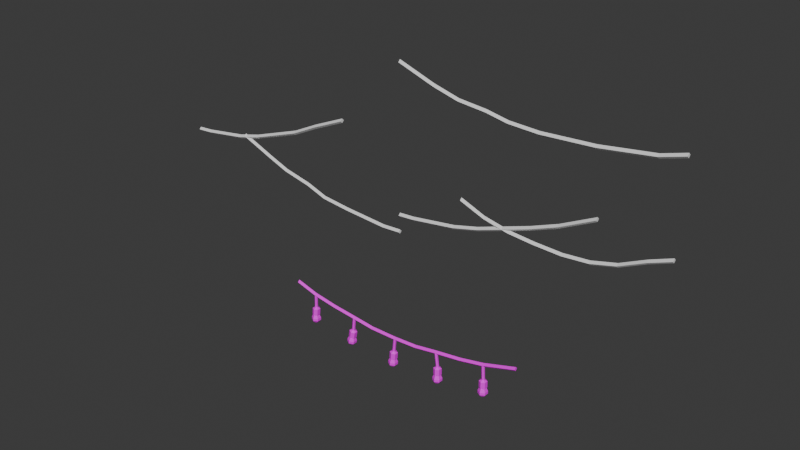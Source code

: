 # Source: string_lights.blend  (saved by Blender 4.1.24; exported with 4.5.12 LTS)
import bpy
from mathutils import Matrix  # noqa: F401  (used for matrix-valued properties, if any)

bpy.ops.wm.read_factory_settings(use_empty=True)
scene = bpy.context.scene
scene.name = 'Scene'

# ---- collections
col_collection = bpy.data.collections.new('Collection'); scene.collection.children.link(col_collection)

# ---- images (referenced by path relative to the original .blend; pixels are not part of the script)
import os
ASSET_DIR = os.environ.get("B2B_ASSET_DIR", "")  # directory of the original .blend (textures are referenced by path, not embedded)
HERE = os.path.dirname(os.path.abspath(__file__))  # packed textures are extracted next to this script under _unpacked/

def load_image(name, relpath, width, height, colorspace="sRGB"):
    """Load a texture the original file referenced (path relative to the .blend, or extracted next to this script)."""
    p = next((c for c in (os.path.join(HERE, relpath), os.path.join(ASSET_DIR, relpath)) if relpath and os.path.exists(c)), "")
    if p:
        img = bpy.data.images.load(p, check_existing=True)
        img.name = name
    else:  # same state as the original file: an image datablock whose file is absent (Cycles renders it pink)
        img = bpy.data.images.new(name, width, height)
        img.source = "FILE"
        img.filepath = "//" + (relpath or name)
    img.colorspace_settings.name = colorspace
    return img
img_string_lights_png = load_image('string_lights.png', 'string_lights.png', 1024, 1024, 'sRGB')

# ---- materials (node trees are filled in below, after node groups)
mat_material = bpy.data.materials.new('Material')
mat_material.alpha_threshold = 0.0
mat_material.use_transparent_shadow = False
mat_material.diffuse_color = (0.2, 0.2, 0.2, 1.0)
mat_material.roughness = 0.5
mat_material.line_color = (0.0, 0.0, 0.0, 1.0)

# ---- material node trees
mat_material.use_nodes = True; mat_material.node_tree.nodes.clear()
_N = mat_material.node_tree.nodes; _L = mat_material.node_tree.links
n0 = _N.new('ShaderNodeOutputMaterial'); n0.name = 'Material Output'; n0.location = (300, 300)
n1 = _N.new('ShaderNodeBsdfPrincipled'); n1.name = 'Principled BSDF'; n1.location = (10, 300)
n1.inputs[3].default_value = 1.45
n2 = _N.new('ShaderNodeTexImage'); n2.name = 'Image Texture'; n2.location = (-280, 280)
n2.image = img_string_lights_png
_L.new(n1.outputs[0], n0.inputs[0])
_L.new(n2.outputs[0], n1.inputs[0])
n0.is_active_output = True

# ---- world
world_world = bpy.data.worlds.new('World'); scene.world = world_world
world_world.use_nodes = True; world_world.node_tree.nodes.clear()
_N = world_world.node_tree.nodes; _L = world_world.node_tree.links
n0 = _N.new('ShaderNodeOutputWorld'); n0.name = 'World Output'; n0.location = (300, 300)
n1 = _N.new('ShaderNodeBackground'); n1.name = 'Background'; n1.location = (10, 300)
n1.inputs[0].default_value = (0.05088, 0.05088, 0.05088, 1.0)
_L.new(n1.outputs[0], n0.inputs[0])
n0.is_active_output = True
world_world.color = (0.05088, 0.05088, 0.05088)
world_world.use_sun_shadow = False
world_world.sun_shadow_jitter_overblur = 0.0

# ---- meshes
me_cube_001 = bpy.data.meshes.new('Cube.001')
me_cube_001.from_pydata([(0.00275, 0.0, 0.8677), (0.00275, -0.01584, 0.8835), (0.00275, 0.01584, 0.8835), (0.00275, 0.0, 0.8994), (0.1215, 0.0, 0.8756), (0.1215, -0.01584, 0.8914), (0.1215, 0.01584, 0.8914), (0.1215, 0.0, 0.9073), (0.4542, 0.0, 0.9231), (0.4542, -0.01584, 0.939), (0.4542, 0.01584, 0.939), (0.4542, 0.0, 0.9548), (0.8264, 0.0, 1.034), (0.8264, -0.01584, 1.05), (0.8264, 0.01584, 1.05), (0.8264, 0.0, 1.066), (1.032, 0.0, 1.105), (1.032, -0.01584, 1.121), (1.032, 0.01584, 1.121), (1.032, 0.0, 1.137), (1.23, 0.0, 1.184), (1.23, -0.01584, 1.2), (1.23, 0.01584, 1.2), (1.23, 0.0, 1.216), (1.484, 0.0, 1.311), (1.484, -0.01584, 1.327), (1.484, 0.01584, 1.327), (1.484, 0.0, 1.343), (0.5096, 0.0, 1.137), (0.5096, -0.01584, 1.153), (0.5096, 0.01584, 1.153), (0.5096, 0.0, 1.169), (0.6918, 0.0, 1.066), (0.6918, -0.01584, 1.082), (0.6918, 0.01584, 1.082), (0.6918, 0.0, 1.097), (1.064, 0.0, 1.01), (1.064, -0.01584, 1.026), (1.064, 0.01584, 1.026), (1.064, 0.0, 1.042), (1.27, 0.0, 1.002), (1.27, -0.01584, 1.018), (1.27, 0.01584, 1.018), (1.27, 0.0, 1.034), (1.46, 0.0, 1.018), (1.46, -0.01584, 1.034), (1.46, 0.01584, 1.034), (1.46, 0.0, 1.05), (1.824, 0.0, 1.153), (1.824, -0.01584, 1.169), (1.824, 0.01584, 1.169), (1.824, 0.0, 1.184), (1.983, 0.0, 1.216), (1.983, -0.01584, 1.232), (1.983, 0.01584, 1.232), (1.983, 0.0, 1.248), (1.642, 0.0, 1.097), (1.642, 0.01584, 1.082), (1.642, 0.0, 1.066), (1.642, -0.01584, 1.082), (0.8779, 0.0, 1.058), (0.8779, 0.01584, 1.042), (0.8779, 0.0, 1.026), (0.8779, -0.01584, 1.042), (0.6403, 0.0, 0.9706), (0.6403, -0.01584, 0.9865), (0.6403, 0.01584, 0.9865), (0.6403, 0.0, 1.002), (-1.986, 0.0, 0.9706), (-1.986, -0.01584, 0.9865), (-1.986, 0.01584, 0.9865), (-1.986, 0.0, 1.002), (-1.867, 0.0, 0.9786), (-1.867, -0.01584, 0.9944), (-1.867, 0.01584, 0.9944), (-1.867, 0.0, 1.01), (-1.534, 0.0, 1.026), (-1.534, -0.01584, 1.042), (-1.534, 0.01584, 1.042), (-1.534, 0.0, 1.058), (-1.162, 0.0, 1.137), (-1.162, -0.01584, 1.153), (-1.162, 0.01584, 1.153), (-1.162, 0.0, 1.169), (-0.9561, 0.0, 1.208), (-0.9561, -0.01584, 1.224), (-0.9561, 0.01584, 1.224), (-0.9561, 0.0, 1.24), (-0.7581, 0.0, 1.304), (-0.7581, -0.01584, 1.32), (-0.7581, 0.01584, 1.32), (-0.7581, 0.0, 1.336), (-0.5046, 0.0, 1.414), (-0.5046, -0.01584, 1.43), (-0.5046, 0.01584, 1.43), (-0.5046, 0.0, 1.446), (-1.348, 0.0, 1.074), (-1.348, -0.01584, 1.089), (-1.348, 0.01584, 1.089), (-1.348, 0.0, 1.105), (-1.478, 0.0, 1.05), (-1.478, -0.01584, 1.066), (-1.478, 0.01584, 1.066), (-1.478, 0.0, 1.082), (-1.225, 0.0, 0.9469), (-1.225, -0.01584, 0.9627), (-1.225, 0.01584, 0.9627), (-1.225, 0.0, 0.9786), (-1.059, 0.0, 0.8835), (-1.059, -0.01584, 0.8994), (-1.059, 0.01584, 0.8994), (-1.059, 0.0, 0.9152), (-0.6868, 0.0, 0.7806), (-0.6868, -0.01584, 0.7964), (-0.6868, 0.01584, 0.7964), (-0.6868, 0.0, 0.8122), (-0.4725, 0.0, 0.7568), (-0.4725, -0.01584, 0.7726), (-0.4725, 0.01584, 0.7726), (-0.4725, 0.0, 0.7885), (-0.1398, 0.0, 0.733), (-0.1398, -0.01584, 0.7489), (-0.1398, 0.01584, 0.7489), (-0.1398, 0.0, 0.7647), (0.00275, 0.0, 0.741), (0.00275, -0.01584, 0.7568), (0.00275, 0.01584, 0.7568), (0.00275, 0.0, 0.7726), (-0.8447, 0.0, 0.836), (-0.8447, -0.01584, 0.8518), (-0.8447, 0.01584, 0.8518), (-0.8447, 0.0, 0.8677)], [], [(0, 1, 3, 2), (2, 3, 7, 6), (6, 7, 11, 10), (4, 5, 1, 0), (2, 6, 4, 0), (7, 3, 1, 5), (65, 64, 12, 13), (5, 4, 8, 9), (4, 6, 10, 8), (7, 5, 9, 11), (15, 13, 17, 19), (64, 66, 14, 12), (67, 65, 13, 15), (66, 67, 15, 14), (18, 19, 23, 22), (14, 15, 19, 18), (13, 12, 16, 17), (12, 14, 18, 16), (21, 20, 24, 25), (17, 16, 20, 21), (16, 18, 22, 20), (19, 17, 21, 23), (26, 27, 25, 24), (20, 22, 26, 24), (23, 21, 25, 27), (22, 23, 27, 26), (28, 29, 31, 30), (30, 31, 35, 34), (61, 60, 39, 38), (32, 33, 29, 28), (30, 34, 32, 28), (35, 31, 29, 33), (37, 36, 40, 41), (63, 62, 36, 37), (62, 61, 38, 36), (60, 63, 37, 39), (43, 41, 45, 47), (36, 38, 42, 40), (39, 37, 41, 43), (38, 39, 43, 42), (57, 56, 51, 50), (42, 43, 47, 46), (41, 40, 44, 45), (40, 42, 46, 44), (49, 48, 52, 53), (59, 58, 48, 49), (58, 57, 50, 48), (56, 59, 49, 51), (54, 55, 53, 52), (48, 50, 54, 52), (51, 49, 53, 55), (50, 51, 55, 54), (47, 45, 59, 56), (44, 46, 57, 58), (45, 44, 58, 59), (46, 47, 56, 57), (35, 33, 63, 60), (32, 34, 61, 62), (33, 32, 62, 63), (34, 35, 60, 61), (10, 11, 67, 66), (11, 9, 65, 67), (8, 10, 66, 64), (9, 8, 64, 65), (68, 69, 71, 70), (70, 71, 75, 74), (74, 75, 79, 78), (72, 73, 69, 68), (70, 74, 72, 68), (75, 71, 69, 73), (97, 96, 80, 81), (73, 72, 76, 77), (72, 74, 78, 76), (75, 73, 77, 79), (83, 81, 85, 87), (96, 98, 82, 80), (99, 97, 81, 83), (98, 99, 83, 82), (86, 87, 91, 90), (82, 83, 87, 86), (81, 80, 84, 85), (80, 82, 86, 84), (89, 88, 92, 93), (85, 84, 88, 89), (84, 86, 90, 88), (87, 85, 89, 91), (94, 95, 93, 92), (88, 90, 94, 92), (91, 89, 93, 95), (90, 91, 95, 94), (78, 79, 99, 98), (79, 77, 97, 99), (76, 78, 98, 96), (77, 76, 96, 97), (100, 101, 103, 102), (102, 103, 107, 106), (106, 107, 111, 110), (104, 105, 101, 100), (102, 106, 104, 100), (107, 103, 101, 105), (129, 128, 112, 113), (105, 104, 108, 109), (104, 106, 110, 108), (107, 105, 109, 111), (115, 113, 117, 119), (128, 130, 114, 112), (131, 129, 113, 115), (130, 131, 115, 114), (118, 119, 123, 122), (114, 115, 119, 118), (113, 112, 116, 117), (112, 114, 118, 116), (121, 120, 124, 125), (117, 116, 120, 121), (116, 118, 122, 120), (119, 117, 121, 123), (126, 127, 125, 124), (120, 122, 126, 124), (123, 121, 125, 127), (122, 123, 127, 126), (110, 111, 131, 130), (111, 109, 129, 131), (108, 110, 130, 128), (109, 108, 128, 129)])
_uv = me_cube_001.uv_layers.new(name='UVMap')
_uv.uv.foreach_set('vector', [0.375, 0.0, 0.625, 0.0, 0.625, 0.25, 0.375, 0.25, 0.375, 0.25, 0.625, 0.25, 0.625, 0.5, 0.375, 0.5, 0.375, 0.5, 0.625, 0.5, 0.625, 0.5, 0.375, 0.5, 0.375, 0.75, 0.625, 0.75, 0.625, 1.0, 0.375, 1.0, 0.125, 0.5, 0.375, 0.5, 0.375, 0.75, 0.125, 0.75, 0.625, 0.5, 0.875, 0.5, 0.875, 0.75, 0.625, 0.75, 0.625, 0.75, 0.375, 0.75, 0.375, 0.75, 0.625, 0.75, 0.625, 0.75, 0.375, 0.75, 0.375, 0.75, 0.625, 0.75, 0.375, 0.75, 0.375, 0.5, 0.375, 0.5, 0.375, 0.75, 0.625, 0.5, 0.625, 0.75, 0.625, 0.75, 0.625, 0.5, 0.625, 0.5, 0.625, 0.75, 0.625, 0.75, 0.625, 0.5, 0.375, 0.75, 0.375, 0.5, 0.375, 0.5, 0.375, 0.75, 0.625, 0.5, 0.625, 0.75, 0.625, 0.75, 0.625, 0.5, 0.375, 0.5, 0.625, 0.5, 0.625, 0.5, 0.375, 0.5, 0.375, 0.5, 0.625, 0.5, 0.625, 0.5, 0.375, 0.5, 0.375, 0.5, 0.625, 0.5, 0.625, 0.5, 0.375, 0.5, 0.625, 0.75, 0.375, 0.75, 0.375, 0.75, 0.625, 0.75, 0.375, 0.75, 0.375, 0.5, 0.375, 0.5, 0.375, 0.75, 0.625, 0.75, 0.375, 0.75, 0.375, 0.75, 0.625, 0.75, 0.625, 0.75, 0.375, 0.75, 0.375, 0.75, 0.625, 0.75, 0.375, 0.75, 0.375, 0.5, 0.375, 0.5, 0.375, 0.75, 0.625, 0.5, 0.625, 0.75, 0.625, 0.75, 0.625, 0.5, 0.375, 0.5, 0.625, 0.5, 0.625, 0.75, 0.375, 0.75, 0.375, 0.75, 0.375, 0.5, 0.375, 0.5, 0.375, 0.75, 0.625, 0.5, 0.625, 0.75, 0.625, 0.75, 0.625, 0.5, 0.375, 0.5, 0.625, 0.5, 0.625, 0.5, 0.375, 0.5, 0.375, 0.0, 0.625, 0.0, 0.625, 0.25, 0.375, 0.25, 0.375, 0.25, 0.625, 0.25, 0.625, 0.5, 0.375, 0.5, 0.375, 0.5, 0.625, 0.5, 0.625, 0.5, 0.375, 0.5, 0.375, 0.75, 0.625, 0.75, 0.625, 1.0, 0.375, 1.0, 0.125, 0.5, 0.375, 0.5, 0.375, 0.75, 0.125, 0.75, 0.625, 0.5, 0.875, 0.5, 0.875, 0.75, 0.625, 0.75, 0.625, 0.75, 0.375, 0.75, 0.375, 0.75, 0.625, 0.75, 0.625, 0.75, 0.375, 0.75, 0.375, 0.75, 0.625, 0.75, 0.375, 0.75, 0.375, 0.5, 0.375, 0.5, 0.375, 0.75, 0.625, 0.5, 0.625, 0.75, 0.625, 0.75, 0.625, 0.5, 0.625, 0.5, 0.625, 0.75, 0.625, 0.75, 0.625, 0.5, 0.375, 0.75, 0.375, 0.5, 0.375, 0.5, 0.375, 0.75, 0.625, 0.5, 0.625, 0.75, 0.625, 0.75, 0.625, 0.5, 0.375, 0.5, 0.625, 0.5, 0.625, 0.5, 0.375, 0.5, 0.375, 0.5, 0.625, 0.5, 0.625, 0.5, 0.375, 0.5, 0.375, 0.5, 0.625, 0.5, 0.625, 0.5, 0.375, 0.5, 0.625, 0.75, 0.375, 0.75, 0.375, 0.75, 0.625, 0.75, 0.375, 0.75, 0.375, 0.5, 0.375, 0.5, 0.375, 0.75, 0.625, 0.75, 0.375, 0.75, 0.375, 0.75, 0.625, 0.75, 0.625, 0.75, 0.375, 0.75, 0.375, 0.75, 0.625, 0.75, 0.375, 0.75, 0.375, 0.5, 0.375, 0.5, 0.375, 0.75, 0.625, 0.5, 0.625, 0.75, 0.625, 0.75, 0.625, 0.5, 0.375, 0.5, 0.625, 0.5, 0.625, 0.75, 0.375, 0.75, 0.375, 0.75, 0.375, 0.5, 0.375, 0.5, 0.375, 0.75, 0.625, 0.5, 0.625, 0.75, 0.625, 0.75, 0.625, 0.5, 0.375, 0.5, 0.625, 0.5, 0.625, 0.5, 0.375, 0.5, 0.625, 0.5, 0.625, 0.75, 0.625, 0.75, 0.625, 0.5, 0.375, 0.75, 0.375, 0.5, 0.375, 0.5, 0.375, 0.75, 0.625, 0.75, 0.375, 0.75, 0.375, 0.75, 0.625, 0.75, 0.375, 0.5, 0.625, 0.5, 0.625, 0.5, 0.375, 0.5, 0.625, 0.5, 0.625, 0.75, 0.625, 0.75, 0.625, 0.5, 0.375, 0.75, 0.375, 0.5, 0.375, 0.5, 0.375, 0.75, 0.625, 0.75, 0.375, 0.75, 0.375, 0.75, 0.625, 0.75, 0.375, 0.5, 0.625, 0.5, 0.625, 0.5, 0.375, 0.5, 0.375, 0.5, 0.625, 0.5, 0.625, 0.5, 0.375, 0.5, 0.625, 0.5, 0.625, 0.75, 0.625, 0.75, 0.625, 0.5, 0.375, 0.75, 0.375, 0.5, 0.375, 0.5, 0.375, 0.75, 0.625, 0.75, 0.375, 0.75, 0.375, 0.75, 0.625, 0.75, 0.375, 0.0, 0.625, 0.0, 0.625, 0.25, 0.375, 0.25, 0.375, 0.25, 0.625, 0.25, 0.625, 0.5, 0.375, 0.5, 0.375, 0.5, 0.625, 0.5, 0.625, 0.5, 0.375, 0.5, 0.375, 0.75, 0.625, 0.75, 0.625, 1.0, 0.375, 1.0, 0.125, 0.5, 0.375, 0.5, 0.375, 0.75, 0.125, 0.75, 0.625, 0.5, 0.875, 0.5, 0.875, 0.75, 0.625, 0.75, 0.625, 0.75, 0.375, 0.75, 0.375, 0.75, 0.625, 0.75, 0.625, 0.75, 0.375, 0.75, 0.375, 0.75, 0.625, 0.75, 0.375, 0.75, 0.375, 0.5, 0.375, 0.5, 0.375, 0.75, 0.625, 0.5, 0.625, 0.75, 0.625, 0.75, 0.625, 0.5, 0.625, 0.5, 0.625, 0.75, 0.625, 0.75, 0.625, 0.5, 0.375, 0.75, 0.375, 0.5, 0.375, 0.5, 0.375, 0.75, 0.625, 0.5, 0.625, 0.75, 0.625, 0.75, 0.625, 0.5, 0.375, 0.5, 0.625, 0.5, 0.625, 0.5, 0.375, 0.5, 0.375, 0.5, 0.625, 0.5, 0.625, 0.5, 0.375, 0.5, 0.375, 0.5, 0.625, 0.5, 0.625, 0.5, 0.375, 0.5, 0.625, 0.75, 0.375, 0.75, 0.375, 0.75, 0.625, 0.75, 0.375, 0.75, 0.375, 0.5, 0.375, 0.5, 0.375, 0.75, 0.625, 0.75, 0.375, 0.75, 0.375, 0.75, 0.625, 0.75, 0.625, 0.75, 0.375, 0.75, 0.375, 0.75, 0.625, 0.75, 0.375, 0.75, 0.375, 0.5, 0.375, 0.5, 0.375, 0.75, 0.625, 0.5, 0.625, 0.75, 0.625, 0.75, 0.625, 0.5, 0.375, 0.5, 0.625, 0.5, 0.625, 0.75, 0.375, 0.75, 0.375, 0.75, 0.375, 0.5, 0.375, 0.5, 0.375, 0.75, 0.625, 0.5, 0.625, 0.75, 0.625, 0.75, 0.625, 0.5, 0.375, 0.5, 0.625, 0.5, 0.625, 0.5, 0.375, 0.5, 0.375, 0.5, 0.625, 0.5, 0.625, 0.5, 0.375, 0.5, 0.625, 0.5, 0.625, 0.75, 0.625, 0.75, 0.625, 0.5, 0.375, 0.75, 0.375, 0.5, 0.375, 0.5, 0.375, 0.75, 0.625, 0.75, 0.375, 0.75, 0.375, 0.75, 0.625, 0.75, 0.375, 0.0, 0.625, 0.0, 0.625, 0.25, 0.375, 0.25, 0.375, 0.25, 0.625, 0.25, 0.625, 0.5, 0.375, 0.5, 0.375, 0.5, 0.625, 0.5, 0.625, 0.5, 0.375, 0.5, 0.375, 0.75, 0.625, 0.75, 0.625, 1.0, 0.375, 1.0, 0.125, 0.5, 0.375, 0.5, 0.375, 0.75, 0.125, 0.75, 0.625, 0.5, 0.875, 0.5, 0.875, 0.75, 0.625, 0.75, 0.625, 0.75, 0.375, 0.75, 0.375, 0.75, 0.625, 0.75, 0.625, 0.75, 0.375, 0.75, 0.375, 0.75, 0.625, 0.75, 0.375, 0.75, 0.375, 0.5, 0.375, 0.5, 0.375, 0.75, 0.625, 0.5, 0.625, 0.75, 0.625, 0.75, 0.625, 0.5, 0.625, 0.5, 0.625, 0.75, 0.625, 0.75, 0.625, 0.5, 0.375, 0.75, 0.375, 0.5, 0.375, 0.5, 0.375, 0.75, 0.625, 0.5, 0.625, 0.75, 0.625, 0.75, 0.625, 0.5, 0.375, 0.5, 0.625, 0.5, 0.625, 0.5, 0.375, 0.5, 0.375, 0.5, 0.625, 0.5, 0.625, 0.5, 0.375, 0.5, 0.375, 0.5, 0.625, 0.5, 0.625, 0.5, 0.375, 0.5, 0.625, 0.75, 0.375, 0.75, 0.375, 0.75, 0.625, 0.75, 0.375, 0.75, 0.375, 0.5, 0.375, 0.5, 0.375, 0.75, 0.625, 0.75, 0.375, 0.75, 0.375, 0.75, 0.625, 0.75, 0.625, 0.75, 0.375, 0.75, 0.375, 0.75, 0.625, 0.75, 0.375, 0.75, 0.375, 0.5, 0.375, 0.5, 0.375, 0.75, 0.625, 0.5, 0.625, 0.75, 0.625, 0.75, 0.625, 0.5, 0.375, 0.5, 0.625, 0.5, 0.625, 0.75, 0.375, 0.75, 0.375, 0.75, 0.375, 0.5, 0.375, 0.5, 0.375, 0.75, 0.625, 0.5, 0.625, 0.75, 0.625, 0.75, 0.625, 0.5, 0.375, 0.5, 0.625, 0.5, 0.625, 0.5, 0.375, 0.5, 0.375, 0.5, 0.625, 0.5, 0.625, 0.5, 0.375, 0.5, 0.625, 0.5, 0.625, 0.75, 0.625, 0.75, 0.625, 0.5, 0.375, 0.75, 0.375, 0.5, 0.375, 0.5, 0.375, 0.75, 0.625, 0.75, 0.375, 0.75, 0.375, 0.75, 0.625, 0.75])
me_cube_001.update()
me_cube_002 = bpy.data.meshes.new('Cube.002')
me_cube_002.from_pydata([(0.001901, 0.0, 1.941), (0.001901, -0.01584, 1.957), (0.001901, 0.01584, 1.957), (0.001901, 0.0, 1.973), (0.28, 0.0, 1.844), (0.28, -0.01584, 1.86), (0.28, 0.01584, 1.86), (0.28, 0.0, 1.876), (0.47, 0.0, 1.794), (0.47, -0.01584, 1.81), (0.47, 0.01584, 1.81), (0.47, 0.0, 1.826), (0.84, 0.0, 1.744), (0.84, -0.01584, 1.76), (0.84, 0.01584, 1.76), (0.84, 0.0, 1.776), (1.06, 0.0, 1.734), (1.06, -0.01584, 1.75), (1.06, 0.01584, 1.75), (1.06, 0.0, 1.766), (1.25, 0.0, 1.744), (1.25, -0.01584, 1.76), (1.25, 0.01584, 1.76), (1.25, 0.0, 1.776), (1.44, 0.0, 1.754), (1.44, -0.01584, 1.77), (1.44, 0.01584, 1.77), (1.44, 0.0, 1.786), (0.68, 0.0, 1.774), (0.68, -0.01584, 1.79), (0.68, 0.01584, 1.79), (0.68, 0.0, 1.806), (1.82, 0.0, 1.804), (1.82, -0.01584, 1.82), (1.82, 0.01584, 1.82), (1.82, 0.0, 1.836), (1.99, 0.0, 1.854), (1.99, -0.01584, 1.87), (1.99, 0.01584, 1.87), (1.99, 0.0, 1.886)], [], [(0, 1, 3, 2), (2, 3, 7, 6), (6, 7, 11, 10), (4, 5, 1, 0), (2, 6, 4, 0), (7, 3, 1, 5), (29, 28, 12, 13), (5, 4, 8, 9), (4, 6, 10, 8), (7, 5, 9, 11), (15, 13, 17, 19), (28, 30, 14, 12), (31, 29, 13, 15), (30, 31, 15, 14), (18, 19, 23, 22), (14, 15, 19, 18), (13, 12, 16, 17), (12, 14, 18, 16), (21, 20, 24, 25), (17, 16, 20, 21), (16, 18, 22, 20), (19, 17, 21, 23), (27, 25, 33, 35), (20, 22, 26, 24), (23, 21, 25, 27), (22, 23, 27, 26), (10, 11, 31, 30), (11, 9, 29, 31), (8, 10, 30, 28), (9, 8, 28, 29), (35, 33, 37, 39), (26, 27, 35, 34), (25, 24, 32, 33), (24, 26, 34, 32), (38, 39, 37, 36), (34, 35, 39, 38), (33, 32, 36, 37), (32, 34, 38, 36)])
_uv = me_cube_002.uv_layers.new(name='UVMap')
_uv.uv.foreach_set('vector', [0.375, 0.0, 0.625, 0.0, 0.625, 0.25, 0.375, 0.25, 0.375, 0.25, 0.625, 0.25, 0.625, 0.5, 0.375, 0.5, 0.375, 0.5, 0.625, 0.5, 0.625, 0.5, 0.375, 0.5, 0.375, 0.75, 0.625, 0.75, 0.625, 1.0, 0.375, 1.0, 0.125, 0.5, 0.375, 0.5, 0.375, 0.75, 0.125, 0.75, 0.625, 0.5, 0.875, 0.5, 0.875, 0.75, 0.625, 0.75, 0.625, 0.75, 0.375, 0.75, 0.375, 0.75, 0.625, 0.75, 0.625, 0.75, 0.375, 0.75, 0.375, 0.75, 0.625, 0.75, 0.375, 0.75, 0.375, 0.5, 0.375, 0.5, 0.375, 0.75, 0.625, 0.5, 0.625, 0.75, 0.625, 0.75, 0.625, 0.5, 0.625, 0.5, 0.625, 0.75, 0.625, 0.75, 0.625, 0.5, 0.375, 0.75, 0.375, 0.5, 0.375, 0.5, 0.375, 0.75, 0.625, 0.5, 0.625, 0.75, 0.625, 0.75, 0.625, 0.5, 0.375, 0.5, 0.625, 0.5, 0.625, 0.5, 0.375, 0.5, 0.375, 0.5, 0.625, 0.5, 0.625, 0.5, 0.375, 0.5, 0.375, 0.5, 0.625, 0.5, 0.625, 0.5, 0.375, 0.5, 0.625, 0.75, 0.375, 0.75, 0.375, 0.75, 0.625, 0.75, 0.375, 0.75, 0.375, 0.5, 0.375, 0.5, 0.375, 0.75, 0.625, 0.75, 0.375, 0.75, 0.375, 0.75, 0.625, 0.75, 0.625, 0.75, 0.375, 0.75, 0.375, 0.75, 0.625, 0.75, 0.375, 0.75, 0.375, 0.5, 0.375, 0.5, 0.375, 0.75, 0.625, 0.5, 0.625, 0.75, 0.625, 0.75, 0.625, 0.5, 0.625, 0.5, 0.625, 0.75, 0.625, 0.75, 0.625, 0.5, 0.375, 0.75, 0.375, 0.5, 0.375, 0.5, 0.375, 0.75, 0.625, 0.5, 0.625, 0.75, 0.625, 0.75, 0.625, 0.5, 0.375, 0.5, 0.625, 0.5, 0.625, 0.5, 0.375, 0.5, 0.375, 0.5, 0.625, 0.5, 0.625, 0.5, 0.375, 0.5, 0.625, 0.5, 0.625, 0.75, 0.625, 0.75, 0.625, 0.5, 0.375, 0.75, 0.375, 0.5, 0.375, 0.5, 0.375, 0.75, 0.625, 0.75, 0.375, 0.75, 0.375, 0.75, 0.625, 0.75, 0.625, 0.5, 0.625, 0.75, 0.625, 0.75, 0.625, 0.5, 0.375, 0.5, 0.625, 0.5, 0.625, 0.5, 0.375, 0.5, 0.625, 0.75, 0.375, 0.75, 0.375, 0.75, 0.625, 0.75, 0.375, 0.75, 0.375, 0.5, 0.375, 0.5, 0.375, 0.75, 0.375, 0.5, 0.625, 0.5, 0.625, 0.75, 0.375, 0.75, 0.375, 0.5, 0.625, 0.5, 0.625, 0.5, 0.375, 0.5, 0.625, 0.75, 0.375, 0.75, 0.375, 0.75, 0.625, 0.75, 0.375, 0.75, 0.375, 0.5, 0.375, 0.5, 0.375, 0.75])
me_cube_002.update()
me_cube_003 = bpy.data.meshes.new('Cube.003')
me_cube_003.from_pydata([(-0.989, 0.0, -0.01438), (-0.989, -0.01584, 0.00146), (-0.989, 0.01584, 0.00146), (-0.989, 0.0, 0.0173), (-0.8133, 0.0, -0.06438), (-0.8133, -0.01584, -0.04854), (-0.8133, 0.01584, -0.04854), (-0.8133, 0.0, -0.0327), (-0.4333, 0.0, -0.1144), (-0.4333, -0.01584, -0.09854), (-0.4333, 0.01584, -0.09854), (-0.4333, 0.0, -0.0827), (-0.04334, 0.0, -0.1344), (-0.04334, -0.01584, -0.1185), (-0.04334, 0.01584, -0.1185), (-0.04334, 0.0, -0.1027), (0.1467, 0.0, -0.1244), (0.1467, -0.01584, -0.1085), (0.1467, 0.01584, -0.1085), (0.1467, 0.0, -0.0927), (0.3267, 0.0, -0.09438), (0.3267, -0.01584, -0.07854), (0.3267, 0.01584, -0.07854), (0.3267, 0.0, -0.0627), (0.5367, 0.0, -0.06438), (0.5367, -0.01584, -0.04854), (0.5367, 0.01584, -0.04854), (0.5367, 0.0, -0.0327), (-0.2533, 0.0, -0.1344), (-0.2533, -0.01584, -0.1185), (-0.2533, 0.01584, -0.1185), (-0.2533, 0.0, -0.1027), (0.7267, 0.0, -0.02438), (0.7267, -0.01584, -0.00854), (0.7267, 0.01584, -0.00854), (0.7267, 0.0, 0.0073), (0.9867, 0.0, 0.05562), (0.9867, -0.01584, 0.07146), (0.9867, 0.01584, 0.07146), (0.9867, 0.0, 0.0873), (-0.8091, 0.005936, -0.1585), (-0.8193, 0.01187, -0.1585), (-0.8233, 0.02968, -0.2185), (-0.8193, 0.02968, -0.1685), (-0.7976, 0.01484, -0.2185), (-0.7936, 0.01484, -0.1685), (-0.7976, -0.01484, -0.2185), (-0.7936, -0.01484, -0.1685), (-0.8233, -0.02968, -0.2185), (-0.8193, -0.02968, -0.1685), (-0.849, -0.01484, -0.2185), (-0.845, -0.01484, -0.1685), (-0.849, 0.01484, -0.2185), (-0.845, 0.01484, -0.1685), (-0.8091, -0.005936, -0.1585), (-0.8193, -0.01187, -0.1585), (-0.8296, -0.005936, -0.1585), (-0.8296, 0.005936, -0.1585), (-0.8071, 0.005936, -0.04654), (-0.8173, 0.01187, -0.04654), (-0.8071, -0.005936, -0.04654), (-0.8173, -0.01187, -0.04654), (-0.8276, -0.005936, -0.04654), (-0.8276, 0.005936, -0.04654), (-0.8233, 0.02374, -0.2185), (-0.8033, 0.01187, -0.2185), (-0.8033, -0.01187, -0.2185), (-0.8233, -0.02374, -0.2185), (-0.8433, -0.01187, -0.2185), (-0.8433, 0.01187, -0.2185), (-0.8233, 0.03562, -0.2485), (-0.7925, 0.01781, -0.2485), (-0.7925, -0.01781, -0.2485), (-0.8233, -0.03562, -0.2485), (-0.8542, -0.01781, -0.2485), (-0.8542, 0.01781, -0.2485), (-0.8233, 0.03562, -0.2685), (-0.7925, 0.01781, -0.2685), (-0.7925, -0.01781, -0.2685), (-0.8233, -0.03562, -0.2685), (-0.8542, -0.01781, -0.2685), (-0.8542, 0.01781, -0.2685), (-0.8233, 0.01781, -0.2885), (-0.8079, 0.008904, -0.2885), (-0.8079, -0.008904, -0.2885), (-0.8233, -0.01781, -0.2885), (-0.8388, -0.008904, -0.2885), (-0.8388, 0.008904, -0.2885), (-0.4338, 0.005936, -0.2106), (-0.4439, 0.01187, -0.2088), (-0.4541, 0.02968, -0.2679), (-0.4457, 0.02968, -0.2186), (-0.4288, 0.01484, -0.2724), (-0.4204, 0.01484, -0.2231), (-0.4288, -0.01484, -0.2724), (-0.4204, -0.01484, -0.2231), (-0.4541, -0.02968, -0.2679), (-0.4457, -0.02968, -0.2186), (-0.4794, -0.01484, -0.2635), (-0.471, -0.01484, -0.2142), (-0.4794, 0.01484, -0.2635), (-0.471, 0.01484, -0.2142), (-0.4338, -0.005936, -0.2106), (-0.4439, -0.01187, -0.2088), (-0.4541, -0.005936, -0.207), (-0.4541, 0.005936, -0.207), (-0.4231, 0.005936, -0.09854), (-0.4333, 0.01187, -0.09854), (-0.4231, -0.005936, -0.09854), (-0.4333, -0.01187, -0.09854), (-0.4436, -0.005936, -0.09854), (-0.4436, 0.005936, -0.09854), (-0.4541, 0.02374, -0.2679), (-0.4344, 0.01187, -0.2714), (-0.4344, -0.01187, -0.2714), (-0.4541, -0.02374, -0.2679), (-0.4738, -0.01187, -0.2645), (-0.4738, 0.01187, -0.2645), (-0.4593, 0.03562, -0.2975), (-0.4289, 0.01781, -0.3028), (-0.4289, -0.01781, -0.3028), (-0.4593, -0.03562, -0.2975), (-0.4897, -0.01781, -0.2921), (-0.4897, 0.01781, -0.2921), (-0.4628, 0.03562, -0.3172), (-0.4324, 0.01781, -0.3225), (-0.4324, -0.01781, -0.3225), (-0.4628, -0.03562, -0.3172), (-0.4932, -0.01781, -0.3118), (-0.4932, 0.01781, -0.3118), (-0.4663, 0.01781, -0.3369), (-0.4511, 0.008904, -0.3395), (-0.4511, -0.008904, -0.3395), (-0.4663, -0.01781, -0.3369), (-0.4814, -0.008904, -0.3342), (-0.4814, 0.008904, -0.3342), (-0.04455, 0.005936, -0.23), (-0.05479, 0.01187, -0.2291), (-0.05977, 0.02968, -0.2889), (-0.05567, 0.02968, -0.239), (-0.03417, 0.01484, -0.2911), (-0.03006, 0.01484, -0.2413), (-0.03417, -0.01484, -0.2911), (-0.03006, -0.01484, -0.2413), (-0.05977, -0.02968, -0.2889), (-0.05567, -0.02968, -0.239), (-0.08538, -0.01484, -0.2866), (-0.08127, -0.01484, -0.2368), (-0.08538, 0.01484, -0.2866), (-0.08127, 0.01484, -0.2368), (-0.04455, -0.005936, -0.23), (-0.05479, -0.01187, -0.2291), (-0.06504, -0.005936, -0.2282), (-0.06504, 0.005936, -0.2282), (-0.03397, 0.005936, -0.1185), (-0.04425, 0.01187, -0.1185), (-0.03397, -0.005936, -0.1185), (-0.04425, -0.01187, -0.1185), (-0.05453, -0.005936, -0.1185), (-0.05453, 0.005936, -0.1185), (-0.05977, 0.02374, -0.2889), (-0.03985, 0.01187, -0.2906), (-0.03985, -0.01187, -0.2906), (-0.05977, -0.02374, -0.2889), (-0.0797, -0.01187, -0.2871), (-0.0797, 0.01187, -0.2871), (-0.06239, 0.03562, -0.3187), (-0.03166, 0.01781, -0.3214), (-0.03166, -0.01781, -0.3214), (-0.06239, -0.03562, -0.3187), (-0.09312, -0.01781, -0.3161), (-0.09312, 0.01781, -0.3161), (-0.06413, 0.03562, -0.3387), (-0.0334, 0.01781, -0.3414), (-0.0334, -0.01781, -0.3414), (-0.06413, -0.03562, -0.3387), (-0.09486, -0.01781, -0.336), (-0.09486, 0.01781, -0.336), (-0.06587, 0.01781, -0.3586), (-0.05051, 0.008904, -0.3599), (-0.05051, -0.008904, -0.3599), (-0.06587, -0.01781, -0.3586), (-0.08124, -0.008904, -0.3572), (-0.08124, 0.008904, -0.3572), (0.3528, 0.005936, -0.1928), (0.3425, 0.01187, -0.1928), (0.3427, 0.02968, -0.2528), (0.3425, 0.02968, -0.2028), (0.3684, 0.01484, -0.2528), (0.3682, 0.01484, -0.2028), (0.3684, -0.01484, -0.2528), (0.3682, -0.01484, -0.2028), (0.3427, -0.02968, -0.2528), (0.3425, -0.02968, -0.2028), (0.317, -0.01484, -0.2528), (0.3168, -0.01484, -0.2028), (0.317, 0.01484, -0.2528), (0.3168, 0.01484, -0.2028), (0.3528, -0.005936, -0.1928), (0.3425, -0.01187, -0.1928), (0.3322, -0.005936, -0.1928), (0.3322, 0.005936, -0.1928), (0.3369, 0.005936, -0.07854), (0.3267, 0.01187, -0.07854), (0.3369, -0.005936, -0.07854), (0.3267, -0.01187, -0.07854), (0.3164, -0.005936, -0.07854), (0.3164, 0.005936, -0.07854), (0.3427, 0.02374, -0.2528), (0.3627, 0.01187, -0.2528), (0.3627, -0.01187, -0.2528), (0.3427, -0.02374, -0.2528), (0.3227, -0.01187, -0.2528), (0.3227, 0.01187, -0.2528), (0.3427, 0.03562, -0.2828), (0.3736, 0.01781, -0.2828), (0.3736, -0.01781, -0.2828), (0.3427, -0.03562, -0.2828), (0.3119, -0.01781, -0.2828), (0.3119, 0.01781, -0.2828), (0.3427, 0.03562, -0.3028), (0.3736, 0.01781, -0.3028), (0.3736, -0.01781, -0.3028), (0.3427, -0.03562, -0.3028), (0.3119, -0.01781, -0.3028), (0.3119, 0.01781, -0.3028), (0.3427, 0.01781, -0.3228), (0.3582, 0.008904, -0.3228), (0.3582, -0.008904, -0.3228), (0.3427, -0.01781, -0.3228), (0.3273, -0.008904, -0.3228), (0.3273, 0.008904, -0.3228), (0.7428, 0.005936, -0.1253), (0.7325, 0.01187, -0.1253), (0.7327, 0.02968, -0.1853), (0.7325, 0.02968, -0.1353), (0.7584, 0.01484, -0.1853), (0.7582, 0.01484, -0.1353), (0.7584, -0.01484, -0.1853), (0.7582, -0.01484, -0.1353), (0.7327, -0.02968, -0.1853), (0.7325, -0.02968, -0.1353), (0.707, -0.01484, -0.1853), (0.7068, -0.01484, -0.1353), (0.707, 0.01484, -0.1853), (0.7068, 0.01484, -0.1353), (0.7428, -0.005936, -0.1253), (0.7325, -0.01187, -0.1253), (0.7222, -0.005936, -0.1253), (0.7222, 0.005936, -0.1253), (0.7369, 0.005936, -0.00854), (0.7267, 0.01187, -0.00854), (0.7369, -0.005936, -0.00854), (0.7267, -0.01187, -0.00854), (0.7164, -0.005936, -0.00854), (0.7164, 0.005936, -0.00854), (0.7327, 0.02374, -0.1853), (0.7527, 0.01187, -0.1853), (0.7527, -0.01187, -0.1853), (0.7327, -0.02374, -0.1853), (0.7127, -0.01187, -0.1853), (0.7127, 0.01187, -0.1853), (0.7327, 0.03562, -0.2153), (0.7636, 0.01781, -0.2153), (0.7636, -0.01781, -0.2153), (0.7327, -0.03562, -0.2153), (0.7019, -0.01781, -0.2153), (0.7019, 0.01781, -0.2153), (0.7327, 0.03562, -0.2353), (0.7636, 0.01781, -0.2353), (0.7636, -0.01781, -0.2353), (0.7327, -0.03562, -0.2353), (0.7019, -0.01781, -0.2353), (0.7019, 0.01781, -0.2353), (0.7327, 0.01781, -0.2553), (0.7482, 0.008904, -0.2553), (0.7482, -0.008904, -0.2553), (0.7327, -0.01781, -0.2553), (0.7173, -0.008904, -0.2553), (0.7173, 0.008904, -0.2553), (-0.6233, 0.0, -0.0627), (-0.6233, 0.01584, -0.07854), (-0.6233, 0.0, -0.09438), (-0.6233, -0.01584, -0.07854)], [], [(0, 1, 3, 2), (2, 3, 7, 6), (281, 280, 11, 10), (4, 5, 1, 0), (2, 6, 4, 0), (7, 3, 1, 5), (29, 28, 12, 13), (283, 282, 8, 9), (282, 281, 10, 8), (280, 283, 9, 11), (15, 13, 17, 19), (28, 30, 14, 12), (31, 29, 13, 15), (30, 31, 15, 14), (18, 19, 23, 22), (14, 15, 19, 18), (13, 12, 16, 17), (12, 14, 18, 16), (21, 20, 24, 25), (17, 16, 20, 21), (16, 18, 22, 20), (19, 17, 21, 23), (27, 25, 33, 35), (20, 22, 26, 24), (23, 21, 25, 27), (22, 23, 27, 26), (10, 11, 31, 30), (11, 9, 29, 31), (8, 10, 30, 28), (9, 8, 28, 29), (35, 33, 37, 39), (26, 27, 35, 34), (25, 24, 32, 33), (24, 26, 34, 32), (38, 39, 37, 36), (34, 35, 39, 38), (33, 32, 36, 37), (32, 34, 38, 36), (56, 55, 61, 62), (51, 49, 55, 56), (42, 43, 45, 44), (57, 56, 62, 63), (49, 47, 54, 55), (44, 45, 47, 46), (40, 41, 59, 58), (45, 43, 41, 40), (46, 47, 49, 48), (58, 59, 63, 62, 61, 60), (43, 53, 57, 41), (48, 49, 51, 50), (47, 45, 40, 54), (54, 40, 58, 60), (50, 51, 53, 52), (41, 57, 63, 59), (53, 51, 56, 57), (52, 53, 43, 42), (44, 46, 66, 65), (55, 54, 60, 61), (66, 67, 73, 72), (46, 48, 67, 66), (48, 50, 68, 67), (52, 42, 64, 69), (50, 52, 69, 68), (42, 44, 65, 64), (71, 72, 78, 77), (64, 65, 71, 70), (69, 64, 70, 75), (67, 68, 74, 73), (65, 66, 72, 71), (68, 69, 75, 74), (76, 77, 83, 82), (74, 75, 81, 80), (72, 73, 79, 78), (70, 71, 77, 76), (75, 70, 76, 81), (73, 74, 80, 79), (82, 83, 84, 85, 86, 87), (81, 76, 82, 87), (79, 80, 86, 85), (77, 78, 84, 83), (80, 81, 87, 86), (78, 79, 85, 84), (104, 103, 109, 110), (99, 97, 103, 104), (90, 91, 93, 92), (105, 104, 110, 111), (97, 95, 102, 103), (92, 93, 95, 94), (88, 89, 107, 106), (93, 91, 89, 88), (94, 95, 97, 96), (106, 107, 111, 110, 109, 108), (91, 101, 105, 89), (96, 97, 99, 98), (95, 93, 88, 102), (102, 88, 106, 108), (98, 99, 101, 100), (89, 105, 111, 107), (101, 99, 104, 105), (100, 101, 91, 90), (92, 94, 114, 113), (103, 102, 108, 109), (114, 115, 121, 120), (94, 96, 115, 114), (96, 98, 116, 115), (100, 90, 112, 117), (98, 100, 117, 116), (90, 92, 113, 112), (119, 120, 126, 125), (112, 113, 119, 118), (117, 112, 118, 123), (115, 116, 122, 121), (113, 114, 120, 119), (116, 117, 123, 122), (124, 125, 131, 130), (122, 123, 129, 128), (120, 121, 127, 126), (118, 119, 125, 124), (123, 118, 124, 129), (121, 122, 128, 127), (130, 131, 132, 133, 134, 135), (129, 124, 130, 135), (127, 128, 134, 133), (125, 126, 132, 131), (128, 129, 135, 134), (126, 127, 133, 132), (152, 151, 157, 158), (147, 145, 151, 152), (138, 139, 141, 140), (153, 152, 158, 159), (145, 143, 150, 151), (140, 141, 143, 142), (136, 137, 155, 154), (141, 139, 137, 136), (142, 143, 145, 144), (154, 155, 159, 158, 157, 156), (139, 149, 153, 137), (144, 145, 147, 146), (143, 141, 136, 150), (150, 136, 154, 156), (146, 147, 149, 148), (137, 153, 159, 155), (149, 147, 152, 153), (148, 149, 139, 138), (140, 142, 162, 161), (151, 150, 156, 157), (162, 163, 169, 168), (142, 144, 163, 162), (144, 146, 164, 163), (148, 138, 160, 165), (146, 148, 165, 164), (138, 140, 161, 160), (167, 168, 174, 173), (160, 161, 167, 166), (165, 160, 166, 171), (163, 164, 170, 169), (161, 162, 168, 167), (164, 165, 171, 170), (172, 173, 179, 178), (170, 171, 177, 176), (168, 169, 175, 174), (166, 167, 173, 172), (171, 166, 172, 177), (169, 170, 176, 175), (178, 179, 180, 181, 182, 183), (177, 172, 178, 183), (175, 176, 182, 181), (173, 174, 180, 179), (176, 177, 183, 182), (174, 175, 181, 180), (200, 199, 205, 206), (195, 193, 199, 200), (186, 187, 189, 188), (201, 200, 206, 207), (193, 191, 198, 199), (188, 189, 191, 190), (184, 185, 203, 202), (189, 187, 185, 184), (190, 191, 193, 192), (202, 203, 207, 206, 205, 204), (187, 197, 201, 185), (192, 193, 195, 194), (191, 189, 184, 198), (198, 184, 202, 204), (194, 195, 197, 196), (185, 201, 207, 203), (197, 195, 200, 201), (196, 197, 187, 186), (188, 190, 210, 209), (199, 198, 204, 205), (210, 211, 217, 216), (190, 192, 211, 210), (192, 194, 212, 211), (196, 186, 208, 213), (194, 196, 213, 212), (186, 188, 209, 208), (215, 216, 222, 221), (208, 209, 215, 214), (213, 208, 214, 219), (211, 212, 218, 217), (209, 210, 216, 215), (212, 213, 219, 218), (220, 221, 227, 226), (218, 219, 225, 224), (216, 217, 223, 222), (214, 215, 221, 220), (219, 214, 220, 225), (217, 218, 224, 223), (226, 227, 228, 229, 230, 231), (225, 220, 226, 231), (223, 224, 230, 229), (221, 222, 228, 227), (224, 225, 231, 230), (222, 223, 229, 228), (248, 247, 253, 254), (243, 241, 247, 248), (234, 235, 237, 236), (249, 248, 254, 255), (241, 239, 246, 247), (236, 237, 239, 238), (232, 233, 251, 250), (237, 235, 233, 232), (238, 239, 241, 240), (250, 251, 255, 254, 253, 252), (235, 245, 249, 233), (240, 241, 243, 242), (239, 237, 232, 246), (246, 232, 250, 252), (242, 243, 245, 244), (233, 249, 255, 251), (245, 243, 248, 249), (244, 245, 235, 234), (236, 238, 258, 257), (247, 246, 252, 253), (258, 259, 265, 264), (238, 240, 259, 258), (240, 242, 260, 259), (244, 234, 256, 261), (242, 244, 261, 260), (234, 236, 257, 256), (263, 264, 270, 269), (256, 257, 263, 262), (261, 256, 262, 267), (259, 260, 266, 265), (257, 258, 264, 263), (260, 261, 267, 266), (268, 269, 275, 274), (266, 267, 273, 272), (264, 265, 271, 270), (262, 263, 269, 268), (267, 262, 268, 273), (265, 266, 272, 271), (274, 275, 276, 277, 278, 279), (273, 268, 274, 279), (271, 272, 278, 277), (269, 270, 276, 275), (272, 273, 279, 278), (270, 271, 277, 276), (7, 5, 283, 280), (4, 6, 281, 282), (5, 4, 282, 283), (6, 7, 280, 281)])
_uv = me_cube_003.uv_layers.new(name='UVMap')
_uv.uv.foreach_set('vector', [0.003421, 0.926, 0.003421, 0.9339, 0.003421, 0.9418, 0.003421, 0.9339, 0.003421, 0.9339, 0.003421, 0.9418, 0.04744, 0.9168, 0.04744, 0.9088, 0.09505, 0.8938, 0.09505, 0.9017, 0.1427, 0.8917, 0.1427, 0.8838, 0.04744, 0.9009, 0.04744, 0.9088, 0.003421, 0.9339, 0.003421, 0.926, 0.003421, 0.9339, 0.04744, 0.9088, 0.04744, 0.9009, 0.003421, 0.926, 0.04744, 0.9168, 0.003421, 0.9418, 0.003421, 0.9339, 0.04744, 0.9088, 0.1878, 0.8738, 0.1878, 0.8658, 0.2404, 0.8658, 0.2404, 0.8738, 0.09505, 0.8938, 0.09505, 0.8859, 0.1427, 0.8758, 0.1427, 0.8838, 0.09505, 0.8859, 0.09505, 0.8938, 0.1427, 0.8838, 0.1427, 0.8758, 0.09505, 0.9017, 0.09505, 0.8938, 0.1427, 0.8838, 0.1427, 0.8917, 0.2404, 0.8817, 0.2404, 0.8738, 0.288, 0.8788, 0.288, 0.8867, 0.1878, 0.8658, 0.1878, 0.8738, 0.2404, 0.8738, 0.2404, 0.8658, 0.1878, 0.8817, 0.1878, 0.8738, 0.2404, 0.8738, 0.2404, 0.8817, 0.1878, 0.8738, 0.1878, 0.8817, 0.2404, 0.8817, 0.2404, 0.8738, 0.288, 0.8788, 0.288, 0.8867, 0.3331, 0.9017, 0.3331, 0.8938, 0.2404, 0.8738, 0.2404, 0.8817, 0.288, 0.8867, 0.288, 0.8788, 0.2404, 0.8738, 0.2404, 0.8658, 0.288, 0.8708, 0.288, 0.8788, 0.2404, 0.8658, 0.2404, 0.8738, 0.288, 0.8788, 0.288, 0.8708, 0.3331, 0.8938, 0.3331, 0.8859, 0.3857, 0.9009, 0.3857, 0.9088, 0.288, 0.8788, 0.288, 0.8708, 0.3331, 0.8859, 0.3331, 0.8938, 0.288, 0.8708, 0.288, 0.8788, 0.3331, 0.8938, 0.3331, 0.8859, 0.288, 0.8867, 0.288, 0.8788, 0.3331, 0.8938, 0.3331, 0.9017, 0.3857, 0.9168, 0.3857, 0.9088, 0.4334, 0.9289, 0.4334, 0.9368, 0.3331, 0.8859, 0.3331, 0.8938, 0.3857, 0.9088, 0.3857, 0.9009, 0.3331, 0.9017, 0.3331, 0.8938, 0.3857, 0.9088, 0.3857, 0.9168, 0.3331, 0.8938, 0.3331, 0.9017, 0.3857, 0.9168, 0.3857, 0.9088, 0.1427, 0.8838, 0.1427, 0.8917, 0.1878, 0.8817, 0.1878, 0.8738, 0.1427, 0.8917, 0.1427, 0.8838, 0.1878, 0.8738, 0.1878, 0.8817, 0.1427, 0.8758, 0.1427, 0.8838, 0.1878, 0.8738, 0.1878, 0.8658, 0.1427, 0.8838, 0.1427, 0.8758, 0.1878, 0.8658, 0.1878, 0.8738, 0.4334, 0.9368, 0.4334, 0.9289, 0.4985, 0.969, 0.4985, 0.9769, 0.3857, 0.9088, 0.3857, 0.9168, 0.4334, 0.9368, 0.4334, 0.9289, 0.3857, 0.9088, 0.3857, 0.9009, 0.4334, 0.921, 0.4334, 0.9289, 0.3857, 0.9009, 0.3857, 0.9088, 0.4334, 0.9289, 0.4334, 0.921, 0.4985, 0.969, 0.4985, 0.9769, 0.4985, 0.969, 0.4985, 0.961, 0.4334, 0.9289, 0.4334, 0.9368, 0.4985, 0.9769, 0.4985, 0.969, 0.4334, 0.9289, 0.4334, 0.921, 0.4985, 0.961, 0.4985, 0.969, 0.4334, 0.921, 0.4334, 0.9289, 0.4985, 0.969, 0.4985, 0.961, 0.04336, 0.8537, 0.04594, 0.8537, 0.04644, 0.9098, 0.04386, 0.9098, 0.0395, 0.8487, 0.04594, 0.8487, 0.04594, 0.8537, 0.04336, 0.8537, 0.04494, 0.8236, 0.04594, 0.8487, 0.05238, 0.8487, 0.05138, 0.8236, 0.04336, 0.8537, 0.04336, 0.8537, 0.04386, 0.9098, 0.04386, 0.9098, 0.04594, 0.8487, 0.05238, 0.8487, 0.04851, 0.8537, 0.04594, 0.8537, 0.05138, 0.8236, 0.05238, 0.8487, 0.05238, 0.8487, 0.05138, 0.8236, 0.04851, 0.8537, 0.04594, 0.8537, 0.04644, 0.9098, 0.04902, 0.9098, 0.05238, 0.8487, 0.04594, 0.8487, 0.04594, 0.8537, 0.04851, 0.8537, 0.05138, 0.8236, 0.05238, 0.8487, 0.04594, 0.8487, 0.04494, 0.8236, 0.04902, 0.9098, 0.04644, 0.9098, 0.04386, 0.9098, 0.04386, 0.9098, 0.04644, 0.9098, 0.04902, 0.9098, 0.04594, 0.8487, 0.0395, 0.8487, 0.04336, 0.8537, 0.04594, 0.8537, 0.04494, 0.8236, 0.04594, 0.8487, 0.0395, 0.8487, 0.03849, 0.8236, 0.05238, 0.8487, 0.05238, 0.8487, 0.04851, 0.8537, 0.04851, 0.8537, 0.04851, 0.8537, 0.04851, 0.8537, 0.04902, 0.9098, 0.04902, 0.9098, 0.03849, 0.8236, 0.0395, 0.8487, 0.0395, 0.8487, 0.03849, 0.8236, 0.04594, 0.8537, 0.04336, 0.8537, 0.04386, 0.9098, 0.04644, 0.9098, 0.0395, 0.8487, 0.0395, 0.8487, 0.04336, 0.8537, 0.04336, 0.8537, 0.03849, 0.8236, 0.0395, 0.8487, 0.04594, 0.8487, 0.04494, 0.8236, 0.05138, 0.8236, 0.05138, 0.8236, 0.04995, 0.8236, 0.04995, 0.8236, 0.04594, 0.8537, 0.04851, 0.8537, 0.04902, 0.9098, 0.04644, 0.9098, 0.04995, 0.8236, 0.04494, 0.8236, 0.04494, 0.8086, 0.05267, 0.8086, 0.05138, 0.8236, 0.04494, 0.8236, 0.04494, 0.8236, 0.04995, 0.8236, 0.04494, 0.8236, 0.03849, 0.8236, 0.03992, 0.8236, 0.04494, 0.8236, 0.03849, 0.8236, 0.04494, 0.8236, 0.04494, 0.8236, 0.03992, 0.8236, 0.03849, 0.8236, 0.03849, 0.8236, 0.03992, 0.8236, 0.03992, 0.8236, 0.04494, 0.8236, 0.05138, 0.8236, 0.04995, 0.8236, 0.04494, 0.8236, 0.05267, 0.8086, 0.05267, 0.8086, 0.05267, 0.7986, 0.05267, 0.7986, 0.04494, 0.8236, 0.04995, 0.8236, 0.05267, 0.8086, 0.04494, 0.8086, 0.03992, 0.8236, 0.04494, 0.8236, 0.04494, 0.8086, 0.03721, 0.8086, 0.04494, 0.8236, 0.03992, 0.8236, 0.03721, 0.8086, 0.04494, 0.8086, 0.04995, 0.8236, 0.04995, 0.8236, 0.05267, 0.8086, 0.05267, 0.8086, 0.03992, 0.8236, 0.03992, 0.8236, 0.03721, 0.8086, 0.03721, 0.8086, 0.04494, 0.7986, 0.05267, 0.7986, 0.0488, 0.7886, 0.04494, 0.7886, 0.03721, 0.8086, 0.03721, 0.8086, 0.03721, 0.7986, 0.03721, 0.7986, 0.05267, 0.8086, 0.04494, 0.8086, 0.04494, 0.7986, 0.05267, 0.7986, 0.04494, 0.8086, 0.05267, 0.8086, 0.05267, 0.7986, 0.04494, 0.7986, 0.03721, 0.8086, 0.04494, 0.8086, 0.04494, 0.7986, 0.03721, 0.7986, 0.04494, 0.8086, 0.03721, 0.8086, 0.03721, 0.7986, 0.04494, 0.7986, 0.04494, 0.7886, 0.0488, 0.7886, 0.0488, 0.7886, 0.04494, 0.7886, 0.04107, 0.7886, 0.04107, 0.7886, 0.03721, 0.7986, 0.04494, 0.7986, 0.04494, 0.7886, 0.04107, 0.7886, 0.04494, 0.7986, 0.03721, 0.7986, 0.04107, 0.7886, 0.04494, 0.7886, 0.05267, 0.7986, 0.05267, 0.7986, 0.0488, 0.7886, 0.0488, 0.7886, 0.03721, 0.7986, 0.03721, 0.7986, 0.04107, 0.7886, 0.04107, 0.7886, 0.05267, 0.7986, 0.04494, 0.7986, 0.04494, 0.7886, 0.0488, 0.7886, 0.1375, 0.8294, 0.14, 0.8285, 0.1427, 0.8838, 0.1401, 0.8838, 0.1332, 0.8258, 0.1396, 0.8236, 0.14, 0.8285, 0.1375, 0.8294, 0.1375, 0.7989, 0.1396, 0.8236, 0.1459, 0.8214, 0.1438, 0.7967, 0.1375, 0.8294, 0.1375, 0.8294, 0.1401, 0.8838, 0.1401, 0.8838, 0.1396, 0.8236, 0.1459, 0.8214, 0.1426, 0.8276, 0.14, 0.8285, 0.1438, 0.7967, 0.1459, 0.8214, 0.1459, 0.8214, 0.1438, 0.7967, 0.1426, 0.8276, 0.14, 0.8285, 0.1427, 0.8838, 0.1452, 0.8838, 0.1459, 0.8214, 0.1396, 0.8236, 0.14, 0.8285, 0.1426, 0.8276, 0.1438, 0.7967, 0.1459, 0.8214, 0.1396, 0.8236, 0.1375, 0.7989, 0.1452, 0.8838, 0.1427, 0.8838, 0.1401, 0.8838, 0.1401, 0.8838, 0.1427, 0.8838, 0.1452, 0.8838, 0.1396, 0.8236, 0.1332, 0.8258, 0.1375, 0.8294, 0.14, 0.8285, 0.1375, 0.7989, 0.1396, 0.8236, 0.1332, 0.8258, 0.1311, 0.8011, 0.1459, 0.8214, 0.1459, 0.8214, 0.1426, 0.8276, 0.1426, 0.8276, 0.1426, 0.8276, 0.1426, 0.8276, 0.1452, 0.8838, 0.1452, 0.8838, 0.1311, 0.8011, 0.1332, 0.8258, 0.1332, 0.8258, 0.1311, 0.8011, 0.14, 0.8285, 0.1375, 0.8294, 0.1401, 0.8838, 0.1427, 0.8838, 0.1332, 0.8258, 0.1332, 0.8258, 0.1375, 0.8294, 0.1375, 0.8294, 0.1311, 0.8011, 0.1332, 0.8258, 0.1396, 0.8236, 0.1375, 0.7989, 0.1438, 0.7967, 0.1438, 0.7967, 0.1424, 0.7972, 0.1424, 0.7972, 0.14, 0.8285, 0.1426, 0.8276, 0.1452, 0.8838, 0.1427, 0.8838, 0.1424, 0.7972, 0.1375, 0.7989, 0.1362, 0.7841, 0.1438, 0.7814, 0.1438, 0.7967, 0.1375, 0.7989, 0.1375, 0.7989, 0.1424, 0.7972, 0.1375, 0.7989, 0.1311, 0.8011, 0.1325, 0.8006, 0.1375, 0.7989, 0.1311, 0.8011, 0.1375, 0.7989, 0.1375, 0.7989, 0.1325, 0.8006, 0.1311, 0.8011, 0.1311, 0.8011, 0.1325, 0.8006, 0.1325, 0.8006, 0.1375, 0.7989, 0.1438, 0.7967, 0.1424, 0.7972, 0.1375, 0.7989, 0.1438, 0.7814, 0.1438, 0.7814, 0.1429, 0.7715, 0.1429, 0.7715, 0.1375, 0.7989, 0.1424, 0.7972, 0.1438, 0.7814, 0.1362, 0.7841, 0.1325, 0.8006, 0.1375, 0.7989, 0.1362, 0.7841, 0.1285, 0.7868, 0.1375, 0.7989, 0.1325, 0.8006, 0.1285, 0.7868, 0.1362, 0.7841, 0.1424, 0.7972, 0.1424, 0.7972, 0.1438, 0.7814, 0.1438, 0.7814, 0.1325, 0.8006, 0.1325, 0.8006, 0.1285, 0.7868, 0.1285, 0.7868, 0.1353, 0.7742, 0.1429, 0.7715, 0.1382, 0.763, 0.1344, 0.7643, 0.1285, 0.7868, 0.1285, 0.7868, 0.1277, 0.7769, 0.1277, 0.7769, 0.1438, 0.7814, 0.1362, 0.7841, 0.1353, 0.7742, 0.1429, 0.7715, 0.1362, 0.7841, 0.1438, 0.7814, 0.1429, 0.7715, 0.1353, 0.7742, 0.1285, 0.7868, 0.1362, 0.7841, 0.1353, 0.7742, 0.1277, 0.7769, 0.1362, 0.7841, 0.1285, 0.7868, 0.1277, 0.7769, 0.1353, 0.7742, 0.1344, 0.7643, 0.1382, 0.763, 0.1382, 0.763, 0.1344, 0.7643, 0.1306, 0.7657, 0.1306, 0.7657, 0.1277, 0.7769, 0.1353, 0.7742, 0.1344, 0.7643, 0.1306, 0.7657, 0.1353, 0.7742, 0.1277, 0.7769, 0.1306, 0.7657, 0.1344, 0.7643, 0.1429, 0.7715, 0.1429, 0.7715, 0.1382, 0.763, 0.1382, 0.763, 0.1277, 0.7769, 0.1277, 0.7769, 0.1306, 0.7657, 0.1306, 0.7657, 0.1429, 0.7715, 0.1353, 0.7742, 0.1344, 0.7643, 0.1382, 0.763, 0.235, 0.8188, 0.2375, 0.8184, 0.2402, 0.8738, 0.2376, 0.8738, 0.2309, 0.8145, 0.2373, 0.8134, 0.2375, 0.8184, 0.235, 0.8188, 0.2363, 0.7884, 0.2373, 0.8134, 0.2437, 0.8123, 0.2427, 0.7873, 0.235, 0.8188, 0.235, 0.8188, 0.2376, 0.8738, 0.2376, 0.8738, 0.2373, 0.8134, 0.2437, 0.8123, 0.2401, 0.8179, 0.2375, 0.8184, 0.2427, 0.7873, 0.2437, 0.8123, 0.2437, 0.8123, 0.2427, 0.7873, 0.2401, 0.8179, 0.2375, 0.8184, 0.2402, 0.8738, 0.2427, 0.8738, 0.2437, 0.8123, 0.2373, 0.8134, 0.2375, 0.8184, 0.2401, 0.8179, 0.2427, 0.7873, 0.2437, 0.8123, 0.2373, 0.8134, 0.2363, 0.7884, 0.2427, 0.8738, 0.2402, 0.8738, 0.2376, 0.8738, 0.2376, 0.8738, 0.2402, 0.8738, 0.2427, 0.8738, 0.2373, 0.8134, 0.2309, 0.8145, 0.235, 0.8188, 0.2375, 0.8184, 0.2363, 0.7884, 0.2373, 0.8134, 0.2309, 0.8145, 0.2299, 0.7895, 0.2437, 0.8123, 0.2437, 0.8123, 0.2401, 0.8179, 0.2401, 0.8179, 0.2401, 0.8179, 0.2401, 0.8179, 0.2427, 0.8738, 0.2427, 0.8738, 0.2299, 0.7895, 0.2309, 0.8145, 0.2309, 0.8145, 0.2299, 0.7895, 0.2375, 0.8184, 0.235, 0.8188, 0.2376, 0.8738, 0.2402, 0.8738, 0.2309, 0.8145, 0.2309, 0.8145, 0.235, 0.8188, 0.235, 0.8188, 0.2299, 0.7895, 0.2309, 0.8145, 0.2373, 0.8134, 0.2363, 0.7884, 0.2427, 0.7873, 0.2427, 0.7873, 0.2413, 0.7875, 0.2413, 0.7875, 0.2375, 0.8184, 0.2401, 0.8179, 0.2427, 0.8738, 0.2402, 0.8738, 0.2413, 0.7875, 0.2363, 0.7884, 0.2356, 0.7734, 0.2433, 0.7721, 0.2427, 0.7873, 0.2363, 0.7884, 0.2363, 0.7884, 0.2413, 0.7875, 0.2363, 0.7884, 0.2299, 0.7895, 0.2313, 0.7893, 0.2363, 0.7884, 0.2299, 0.7895, 0.2363, 0.7884, 0.2363, 0.7884, 0.2313, 0.7893, 0.2299, 0.7895, 0.2299, 0.7895, 0.2313, 0.7893, 0.2313, 0.7893, 0.2363, 0.7884, 0.2427, 0.7873, 0.2413, 0.7875, 0.2363, 0.7884, 0.2433, 0.7721, 0.2433, 0.7721, 0.2429, 0.7621, 0.2429, 0.7621, 0.2363, 0.7884, 0.2413, 0.7875, 0.2433, 0.7721, 0.2356, 0.7734, 0.2313, 0.7893, 0.2363, 0.7884, 0.2356, 0.7734, 0.2279, 0.7748, 0.2363, 0.7884, 0.2313, 0.7893, 0.2279, 0.7748, 0.2356, 0.7734, 0.2413, 0.7875, 0.2413, 0.7875, 0.2433, 0.7721, 0.2433, 0.7721, 0.2313, 0.7893, 0.2313, 0.7893, 0.2279, 0.7748, 0.2279, 0.7748, 0.2352, 0.7634, 0.2429, 0.7621, 0.2386, 0.7528, 0.2348, 0.7535, 0.2279, 0.7748, 0.2279, 0.7748, 0.2275, 0.7648, 0.2275, 0.7648, 0.2433, 0.7721, 0.2356, 0.7734, 0.2352, 0.7634, 0.2429, 0.7621, 0.2356, 0.7734, 0.2433, 0.7721, 0.2429, 0.7621, 0.2352, 0.7634, 0.2279, 0.7748, 0.2356, 0.7734, 0.2352, 0.7634, 0.2275, 0.7648, 0.2356, 0.7734, 0.2279, 0.7748, 0.2275, 0.7648, 0.2352, 0.7634, 0.2348, 0.7535, 0.2386, 0.7528, 0.2386, 0.7528, 0.2348, 0.7535, 0.2309, 0.7541, 0.2309, 0.7541, 0.2275, 0.7648, 0.2352, 0.7634, 0.2348, 0.7535, 0.2309, 0.7541, 0.2352, 0.7634, 0.2275, 0.7648, 0.2309, 0.7541, 0.2348, 0.7535, 0.2429, 0.7621, 0.2429, 0.7621, 0.2386, 0.7528, 0.2386, 0.7528, 0.2275, 0.7648, 0.2275, 0.7648, 0.2309, 0.7541, 0.2309, 0.7541, 0.2429, 0.7621, 0.2352, 0.7634, 0.2348, 0.7535, 0.2386, 0.7528, 0.3345, 0.8365, 0.3371, 0.8365, 0.3331, 0.8938, 0.3305, 0.8938, 0.3306, 0.8315, 0.3371, 0.8315, 0.3371, 0.8365, 0.3345, 0.8365, 0.3371, 0.8065, 0.3371, 0.8315, 0.3435, 0.8315, 0.3436, 0.8065, 0.3345, 0.8365, 0.3345, 0.8365, 0.3305, 0.8938, 0.3305, 0.8938, 0.3371, 0.8315, 0.3435, 0.8315, 0.3397, 0.8365, 0.3371, 0.8365, 0.3436, 0.8065, 0.3435, 0.8315, 0.3435, 0.8315, 0.3436, 0.8065, 0.3397, 0.8365, 0.3371, 0.8365, 0.3331, 0.8938, 0.3357, 0.8938, 0.3435, 0.8315, 0.3371, 0.8315, 0.3371, 0.8365, 0.3397, 0.8365, 0.3436, 0.8065, 0.3435, 0.8315, 0.3371, 0.8315, 0.3371, 0.8065, 0.3357, 0.8938, 0.3331, 0.8938, 0.3305, 0.8938, 0.3305, 0.8938, 0.3331, 0.8938, 0.3357, 0.8938, 0.3371, 0.8315, 0.3306, 0.8315, 0.3345, 0.8365, 0.3371, 0.8365, 0.3371, 0.8065, 0.3371, 0.8315, 0.3306, 0.8315, 0.3307, 0.8065, 0.3435, 0.8315, 0.3435, 0.8315, 0.3397, 0.8365, 0.3397, 0.8365, 0.3397, 0.8365, 0.3397, 0.8365, 0.3357, 0.8938, 0.3357, 0.8938, 0.3307, 0.8065, 0.3306, 0.8315, 0.3306, 0.8315, 0.3307, 0.8065, 0.3371, 0.8365, 0.3345, 0.8365, 0.3305, 0.8938, 0.3331, 0.8938, 0.3306, 0.8315, 0.3306, 0.8315, 0.3345, 0.8365, 0.3345, 0.8365, 0.3307, 0.8065, 0.3306, 0.8315, 0.3371, 0.8315, 0.3371, 0.8065, 0.3436, 0.8065, 0.3436, 0.8065, 0.3422, 0.8065, 0.3422, 0.8065, 0.3371, 0.8365, 0.3397, 0.8365, 0.3357, 0.8938, 0.3331, 0.8938, 0.3422, 0.8065, 0.3371, 0.8065, 0.3371, 0.7914, 0.3449, 0.7914, 0.3436, 0.8065, 0.3371, 0.8065, 0.3371, 0.8065, 0.3422, 0.8065, 0.3371, 0.8065, 0.3307, 0.8065, 0.3321, 0.8065, 0.3371, 0.8065, 0.3307, 0.8065, 0.3371, 0.8065, 0.3371, 0.8065, 0.3321, 0.8065, 0.3307, 0.8065, 0.3307, 0.8065, 0.3321, 0.8065, 0.3321, 0.8065, 0.3371, 0.8065, 0.3436, 0.8065, 0.3422, 0.8065, 0.3371, 0.8065, 0.3449, 0.7914, 0.3449, 0.7914, 0.3449, 0.7814, 0.3449, 0.7814, 0.3371, 0.8065, 0.3422, 0.8065, 0.3449, 0.7914, 0.3371, 0.7914, 0.3321, 0.8065, 0.3371, 0.8065, 0.3371, 0.7914, 0.3294, 0.7914, 0.3371, 0.8065, 0.3321, 0.8065, 0.3294, 0.7914, 0.3371, 0.7914, 0.3422, 0.8065, 0.3422, 0.8065, 0.3449, 0.7914, 0.3449, 0.7914, 0.3321, 0.8065, 0.3321, 0.8065, 0.3294, 0.7914, 0.3294, 0.7914, 0.3371, 0.7814, 0.3449, 0.7814, 0.341, 0.7714, 0.3371, 0.7714, 0.3294, 0.7914, 0.3294, 0.7914, 0.3294, 0.7814, 0.3294, 0.7814, 0.3449, 0.7914, 0.3371, 0.7914, 0.3371, 0.7814, 0.3449, 0.7814, 0.3371, 0.7914, 0.3449, 0.7914, 0.3449, 0.7814, 0.3371, 0.7814, 0.3294, 0.7914, 0.3371, 0.7914, 0.3371, 0.7814, 0.3294, 0.7814, 0.3371, 0.7914, 0.3294, 0.7914, 0.3294, 0.7814, 0.3371, 0.7814, 0.3371, 0.7714, 0.341, 0.7714, 0.341, 0.7714, 0.3371, 0.7714, 0.3333, 0.7714, 0.3333, 0.7714, 0.3294, 0.7814, 0.3371, 0.7814, 0.3371, 0.7714, 0.3333, 0.7714, 0.3371, 0.7814, 0.3294, 0.7814, 0.3333, 0.7714, 0.3371, 0.7714, 0.3449, 0.7814, 0.3449, 0.7814, 0.341, 0.7714, 0.341, 0.7714, 0.3294, 0.7814, 0.3294, 0.7814, 0.3333, 0.7714, 0.3333, 0.7714, 0.3449, 0.7814, 0.3371, 0.7814, 0.3371, 0.7714, 0.341, 0.7714, 0.4322, 0.8704, 0.4348, 0.8704, 0.4334, 0.9289, 0.4308, 0.9289, 0.4284, 0.8653, 0.4348, 0.8653, 0.4348, 0.8704, 0.4322, 0.8704, 0.4349, 0.8403, 0.4348, 0.8653, 0.4413, 0.8653, 0.4413, 0.8403, 0.4322, 0.8704, 0.4322, 0.8704, 0.4308, 0.9289, 0.4308, 0.9289, 0.4348, 0.8653, 0.4413, 0.8653, 0.4374, 0.8704, 0.4348, 0.8704, 0.4413, 0.8403, 0.4413, 0.8653, 0.4413, 0.8653, 0.4413, 0.8403, 0.4374, 0.8704, 0.4348, 0.8704, 0.4334, 0.9289, 0.4359, 0.9289, 0.4413, 0.8653, 0.4348, 0.8653, 0.4348, 0.8704, 0.4374, 0.8704, 0.4413, 0.8403, 0.4413, 0.8653, 0.4348, 0.8653, 0.4349, 0.8403, 0.4359, 0.9289, 0.4334, 0.9289, 0.4308, 0.9289, 0.4308, 0.9289, 0.4334, 0.9289, 0.4359, 0.9289, 0.4348, 0.8653, 0.4284, 0.8653, 0.4322, 0.8704, 0.4348, 0.8704, 0.4349, 0.8403, 0.4348, 0.8653, 0.4284, 0.8653, 0.4284, 0.8403, 0.4413, 0.8653, 0.4413, 0.8653, 0.4374, 0.8704, 0.4374, 0.8704, 0.4374, 0.8704, 0.4374, 0.8704, 0.4359, 0.9289, 0.4359, 0.9289, 0.4284, 0.8403, 0.4284, 0.8653, 0.4284, 0.8653, 0.4284, 0.8403, 0.4348, 0.8704, 0.4322, 0.8704, 0.4308, 0.9289, 0.4334, 0.9289, 0.4284, 0.8653, 0.4284, 0.8653, 0.4322, 0.8704, 0.4322, 0.8704, 0.4284, 0.8403, 0.4284, 0.8653, 0.4348, 0.8653, 0.4349, 0.8403, 0.4413, 0.8403, 0.4413, 0.8403, 0.4399, 0.8403, 0.4399, 0.8403, 0.4348, 0.8704, 0.4374, 0.8704, 0.4359, 0.9289, 0.4334, 0.9289, 0.4399, 0.8403, 0.4349, 0.8403, 0.4349, 0.8253, 0.4426, 0.8253, 0.4413, 0.8403, 0.4349, 0.8403, 0.4349, 0.8403, 0.4399, 0.8403, 0.4349, 0.8403, 0.4284, 0.8403, 0.4299, 0.8403, 0.4349, 0.8403, 0.4284, 0.8403, 0.4349, 0.8403, 0.4349, 0.8403, 0.4299, 0.8403, 0.4284, 0.8403, 0.4284, 0.8403, 0.4299, 0.8403, 0.4299, 0.8403, 0.4349, 0.8403, 0.4413, 0.8403, 0.4399, 0.8403, 0.4349, 0.8403, 0.4426, 0.8253, 0.4426, 0.8253, 0.4426, 0.8152, 0.4426, 0.8152, 0.4349, 0.8403, 0.4399, 0.8403, 0.4426, 0.8253, 0.4349, 0.8253, 0.4299, 0.8403, 0.4349, 0.8403, 0.4349, 0.8253, 0.4271, 0.8253, 0.4349, 0.8403, 0.4299, 0.8403, 0.4271, 0.8253, 0.4349, 0.8253, 0.4399, 0.8403, 0.4399, 0.8403, 0.4426, 0.8253, 0.4426, 0.8253, 0.4299, 0.8403, 0.4299, 0.8403, 0.4271, 0.8253, 0.4271, 0.8253, 0.4349, 0.8152, 0.4426, 0.8152, 0.4387, 0.8052, 0.4349, 0.8052, 0.4271, 0.8253, 0.4271, 0.8253, 0.4271, 0.8152, 0.4271, 0.8152, 0.4426, 0.8253, 0.4349, 0.8253, 0.4349, 0.8152, 0.4426, 0.8152, 0.4349, 0.8253, 0.4426, 0.8253, 0.4426, 0.8152, 0.4349, 0.8152, 0.4271, 0.8253, 0.4349, 0.8253, 0.4349, 0.8152, 0.4271, 0.8152, 0.4349, 0.8253, 0.4271, 0.8253, 0.4271, 0.8152, 0.4349, 0.8152, 0.4349, 0.8052, 0.4387, 0.8052, 0.4387, 0.8052, 0.4349, 0.8052, 0.431, 0.8052, 0.431, 0.8052, 0.4271, 0.8152, 0.4349, 0.8152, 0.4349, 0.8052, 0.431, 0.8052, 0.4349, 0.8152, 0.4271, 0.8152, 0.431, 0.8052, 0.4349, 0.8052, 0.4426, 0.8152, 0.4426, 0.8152, 0.4387, 0.8052, 0.4387, 0.8052, 0.4271, 0.8152, 0.4271, 0.8152, 0.431, 0.8052, 0.431, 0.8052, 0.4426, 0.8152, 0.4349, 0.8152, 0.4349, 0.8052, 0.4387, 0.8052, 0.04744, 0.9168, 0.04744, 0.9088, 0.09505, 0.8938, 0.09505, 0.9017, 0.04744, 0.9009, 0.04744, 0.9088, 0.09505, 0.8938, 0.09505, 0.8859, 0.04744, 0.9088, 0.04744, 0.9009, 0.09505, 0.8859, 0.09505, 0.8938, 0.04744, 0.9088, 0.04744, 0.9168, 0.09505, 0.9017, 0.09505, 0.8938])
me_cube_003.materials.append(mat_material)
me_cube_003.update()

# ---- objects
ob_empty = bpy.data.objects.new('Empty', img_string_lights_png)
ob_cube = bpy.data.objects.new('Cube', me_cube_001)
ob_cube_001 = bpy.data.objects.new('Cube.001', me_cube_002)
ob_strand_light0 = bpy.data.objects.new('strand_light0', me_cube_003)

# ---- transforms, parenting, visibility, modifiers, constraints
ob_empty.location = (0.0, 0.0, 1.0)
ob_empty.rotation_euler = (1.571, -0.0, -0.0)
ob_empty.empty_display_type = 'IMAGE'
ob_empty.empty_display_size = 4.0
ob_empty.use_empty_image_alpha = True
ob_cube.location = (0.0, 0.0, 0.0)
ob_cube_001.location = (0.0, 0.0, 0.0)
ob_strand_light0.location = (0.0, 0.0, 0.0)

# ---- collection membership
col_collection.objects.link(ob_empty)
col_collection.objects.link(ob_cube)
col_collection.objects.link(ob_cube_001)
col_collection.objects.link(ob_strand_light0)

# ---- scene / render settings (as saved in the file)
scene.frame_start = 1; scene.frame_end = 250; scene.frame_set(1)
scene.render.engine = 'BLENDER_EEVEE_NEXT'
scene.cycles.sampling_pattern = 'TABULATED_SOBOL'
scene.eevee.ray_tracing_options.trace_max_roughness = 0.0
bpy.context.view_layer.update()

# ---- added for rendering (the .blend has no active camera and no usable light): camera, sun
cam_auto = bpy.data.cameras.new('AutoCamera')
cam_auto.lens = 50.0
cam_auto.sensor_width = 36.0
cam_auto.clip_end = 1000.0
ob_auto_camera = bpy.data.objects.new('AutoCamera', cam_auto)
scene.collection.objects.link(ob_auto_camera)
ob_auto_camera.location = (4.26752, -5.11843, 4.21874)
ob_auto_camera.rotation_euler = (1.09748, -7.21219e-08, 0.694738)
scene.camera = ob_auto_camera
light_auto_sun = bpy.data.lights.new('AutoSun', 'SUN')
light_auto_sun.energy = 3.0
light_auto_sun.angle = 0.0523599
ob_auto_sun = bpy.data.objects.new('AutoSun', light_auto_sun)
scene.collection.objects.link(ob_auto_sun)
ob_auto_sun.rotation_euler = (0.872665, 0.174533, 0.523599)
bpy.context.view_layer.update()
